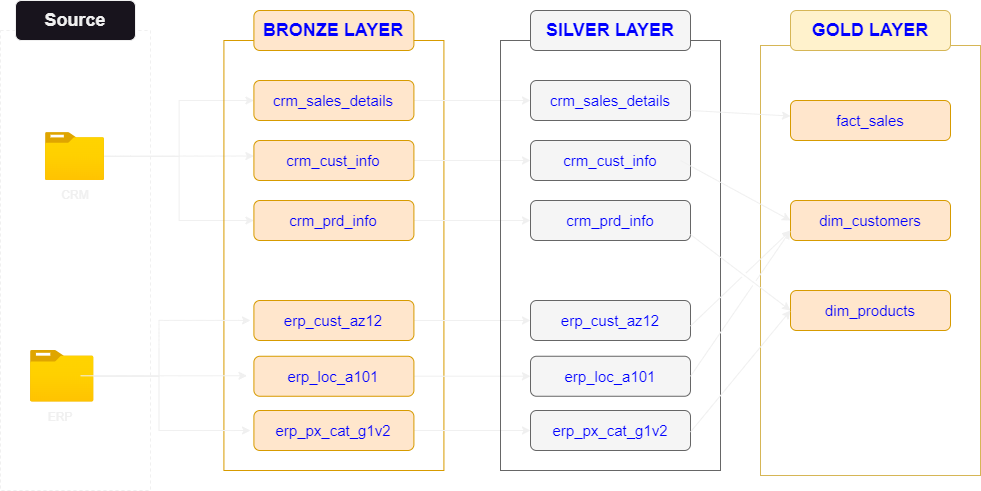

The diagram above was exported from draw.io. Its source (the exported page's mxGraphModel, read from the mxfile embedded in the PNG):
<mxGraphModel dx="1332" dy="558" grid="1" gridSize="10" guides="1" tooltips="1" connect="1" arrows="1" fold="1" page="1" pageScale="1" pageWidth="1169" pageHeight="827" math="0" shadow="0">
  <root>
    <mxCell id="0" />
    <mxCell id="1" parent="0" />
    <mxCell id="Giix5Szjgbii0EV0NEsa-1" value="" style="rounded=0;whiteSpace=wrap;html=1;fillColor=none;dashed=1;" vertex="1" parent="1">
      <mxGeometry x="70" y="40" width="150" height="460" as="geometry" />
    </mxCell>
    <mxCell id="Giix5Szjgbii0EV0NEsa-2" value="&lt;font style=&quot;font-size: 18px;&quot;&gt;&lt;b&gt;Source&lt;/b&gt;&lt;/font&gt;" style="rounded=1;whiteSpace=wrap;html=1;" vertex="1" parent="1">
      <mxGeometry x="85" y="10" width="120" height="40" as="geometry" />
    </mxCell>
    <mxCell id="Giix5Szjgbii0EV0NEsa-49" style="edgeStyle=orthogonalEdgeStyle;rounded=0;orthogonalLoop=1;jettySize=auto;html=1;entryX=0;entryY=0.5;entryDx=0;entryDy=0;" edge="1" parent="1" source="Giix5Szjgbii0EV0NEsa-3" target="Giix5Szjgbii0EV0NEsa-7">
      <mxGeometry relative="1" as="geometry" />
    </mxCell>
    <mxCell id="Giix5Szjgbii0EV0NEsa-50" style="edgeStyle=orthogonalEdgeStyle;rounded=0;orthogonalLoop=1;jettySize=auto;html=1;entryX=0;entryY=0.5;entryDx=0;entryDy=0;" edge="1" parent="1" source="Giix5Szjgbii0EV0NEsa-3" target="Giix5Szjgbii0EV0NEsa-8">
      <mxGeometry relative="1" as="geometry" />
    </mxCell>
    <mxCell id="Giix5Szjgbii0EV0NEsa-52" style="edgeStyle=orthogonalEdgeStyle;rounded=0;orthogonalLoop=1;jettySize=auto;html=1;entryX=0;entryY=0.5;entryDx=0;entryDy=0;" edge="1" parent="1">
      <mxGeometry relative="1" as="geometry">
        <mxPoint x="174" y="165.56" as="sourcePoint" />
        <mxPoint x="323.40999999999985" y="165.56" as="targetPoint" />
        <Array as="points">
          <mxPoint x="200" y="165.56" />
          <mxPoint x="200" y="165.56" />
        </Array>
      </mxGeometry>
    </mxCell>
    <mxCell id="Giix5Szjgbii0EV0NEsa-3" value="" style="image;aspect=fixed;html=1;points=[];align=center;fontSize=12;image=img/lib/azure2/general/Folder_Blank.svg;" vertex="1" parent="1">
      <mxGeometry x="115" y="142.12" width="59" height="47.88" as="geometry" />
    </mxCell>
    <mxCell id="Giix5Szjgbii0EV0NEsa-4" value="" style="image;aspect=fixed;html=1;points=[];align=center;fontSize=12;image=img/lib/azure2/general/Folder_Blank.svg;" vertex="1" parent="1">
      <mxGeometry x="100" y="360" width="63.5" height="51.53" as="geometry" />
    </mxCell>
    <mxCell id="Giix5Szjgbii0EV0NEsa-5" value="" style="rounded=0;whiteSpace=wrap;html=1;fillColor=none;strokeColor=#d79b00;" vertex="1" parent="1">
      <mxGeometry x="293.40999999999997" y="50" width="220" height="430" as="geometry" />
    </mxCell>
    <mxCell id="Giix5Szjgbii0EV0NEsa-6" value="&lt;font style=&quot;font-size: 18px;&quot;&gt;&lt;b&gt;BRONZE LAYER&lt;/b&gt;&lt;/font&gt;" style="rounded=1;whiteSpace=wrap;html=1;fillColor=#ffe6cc;strokeColor=#d79b00;fontColor=#0000FF;" vertex="1" parent="1">
      <mxGeometry x="323.40999999999997" y="20" width="160" height="40" as="geometry" />
    </mxCell>
    <mxCell id="Giix5Szjgbii0EV0NEsa-69" style="edgeStyle=orthogonalEdgeStyle;rounded=0;orthogonalLoop=1;jettySize=auto;html=1;entryX=0;entryY=0.5;entryDx=0;entryDy=0;" edge="1" parent="1" source="Giix5Szjgbii0EV0NEsa-7" target="Giix5Szjgbii0EV0NEsa-63">
      <mxGeometry relative="1" as="geometry" />
    </mxCell>
    <mxCell id="Giix5Szjgbii0EV0NEsa-7" value="&lt;font style=&quot;font-size: 15px;&quot;&gt;crm_sales_details&lt;/font&gt;" style="rounded=1;whiteSpace=wrap;html=1;fillColor=#ffe6cc;strokeColor=#d79b00;fontColor=#0000FF;" vertex="1" parent="1">
      <mxGeometry x="323.40999999999997" y="90" width="160" height="40" as="geometry" />
    </mxCell>
    <mxCell id="Giix5Szjgbii0EV0NEsa-71" style="edgeStyle=orthogonalEdgeStyle;rounded=0;orthogonalLoop=1;jettySize=auto;html=1;entryX=0;entryY=0.5;entryDx=0;entryDy=0;" edge="1" parent="1" source="Giix5Szjgbii0EV0NEsa-8" target="Giix5Szjgbii0EV0NEsa-64">
      <mxGeometry relative="1" as="geometry" />
    </mxCell>
    <mxCell id="Giix5Szjgbii0EV0NEsa-8" value="&lt;font style=&quot;font-size: 15px;&quot;&gt;crm_prd_info&lt;/font&gt;" style="rounded=1;whiteSpace=wrap;html=1;fillColor=#ffe6cc;strokeColor=#d79b00;fontColor=#0000FF;" vertex="1" parent="1">
      <mxGeometry x="323.40999999999997" y="210" width="160" height="40" as="geometry" />
    </mxCell>
    <mxCell id="Giix5Szjgbii0EV0NEsa-70" style="edgeStyle=orthogonalEdgeStyle;rounded=0;orthogonalLoop=1;jettySize=auto;html=1;" edge="1" parent="1" source="Giix5Szjgbii0EV0NEsa-9" target="Giix5Szjgbii0EV0NEsa-65">
      <mxGeometry relative="1" as="geometry" />
    </mxCell>
    <mxCell id="Giix5Szjgbii0EV0NEsa-9" value="&lt;font style=&quot;font-size: 15px;&quot;&gt;crm_cust_info&lt;/font&gt;" style="rounded=1;whiteSpace=wrap;html=1;fillColor=#ffe6cc;strokeColor=#d79b00;fontColor=#0000FF;" vertex="1" parent="1">
      <mxGeometry x="323.40999999999997" y="150" width="160" height="40" as="geometry" />
    </mxCell>
    <mxCell id="Giix5Szjgbii0EV0NEsa-72" style="edgeStyle=orthogonalEdgeStyle;rounded=0;orthogonalLoop=1;jettySize=auto;html=1;" edge="1" parent="1" source="Giix5Szjgbii0EV0NEsa-11" target="Giix5Szjgbii0EV0NEsa-66">
      <mxGeometry relative="1" as="geometry" />
    </mxCell>
    <mxCell id="Giix5Szjgbii0EV0NEsa-11" value="&lt;font style=&quot;font-size: 15px;&quot;&gt;erp_cust_az12&lt;/font&gt;" style="rounded=1;whiteSpace=wrap;html=1;fillColor=#ffe6cc;strokeColor=#d79b00;fontColor=#0000FF;" vertex="1" parent="1">
      <mxGeometry x="323.40999999999997" y="310" width="160" height="40" as="geometry" />
    </mxCell>
    <mxCell id="Giix5Szjgbii0EV0NEsa-73" style="edgeStyle=orthogonalEdgeStyle;rounded=0;orthogonalLoop=1;jettySize=auto;html=1;" edge="1" parent="1" source="Giix5Szjgbii0EV0NEsa-12" target="Giix5Szjgbii0EV0NEsa-67">
      <mxGeometry relative="1" as="geometry" />
    </mxCell>
    <mxCell id="Giix5Szjgbii0EV0NEsa-12" value="&lt;font style=&quot;font-size: 15px;&quot;&gt;erp_loc_a101&lt;/font&gt;" style="rounded=1;whiteSpace=wrap;html=1;fillColor=#ffe6cc;strokeColor=#d79b00;fontColor=#0000FF;" vertex="1" parent="1">
      <mxGeometry x="323.40999999999997" y="365.76" width="160" height="40" as="geometry" />
    </mxCell>
    <mxCell id="Giix5Szjgbii0EV0NEsa-74" style="edgeStyle=orthogonalEdgeStyle;rounded=0;orthogonalLoop=1;jettySize=auto;html=1;" edge="1" parent="1" source="Giix5Szjgbii0EV0NEsa-13" target="Giix5Szjgbii0EV0NEsa-68">
      <mxGeometry relative="1" as="geometry" />
    </mxCell>
    <mxCell id="Giix5Szjgbii0EV0NEsa-13" value="&lt;font style=&quot;font-size: 15px;&quot;&gt;erp_px_cat_g1v2&lt;/font&gt;" style="rounded=1;whiteSpace=wrap;html=1;fillColor=#ffe6cc;strokeColor=#d79b00;fontColor=#0000FF;" vertex="1" parent="1">
      <mxGeometry x="323.40999999999997" y="420" width="160" height="40" as="geometry" />
    </mxCell>
    <mxCell id="Giix5Szjgbii0EV0NEsa-53" value="ERP" style="text;html=1;align=center;verticalAlign=middle;whiteSpace=wrap;rounded=0;" vertex="1" parent="1">
      <mxGeometry x="100" y="411.53" width="60" height="30" as="geometry" />
    </mxCell>
    <mxCell id="Giix5Szjgbii0EV0NEsa-54" value="CRM" style="text;html=1;align=center;verticalAlign=middle;whiteSpace=wrap;rounded=0;" vertex="1" parent="1">
      <mxGeometry x="115" y="190" width="60" height="30" as="geometry" />
    </mxCell>
    <mxCell id="Giix5Szjgbii0EV0NEsa-58" style="edgeStyle=orthogonalEdgeStyle;rounded=0;orthogonalLoop=1;jettySize=auto;html=1;entryX=0.041;entryY=0.644;entryDx=0;entryDy=0;entryPerimeter=0;" edge="1" parent="1">
      <mxGeometry relative="1" as="geometry">
        <mxPoint x="150" y="385.29999999999995" as="sourcePoint" />
        <mxPoint x="316.4699999999998" y="385.26" as="targetPoint" />
      </mxGeometry>
    </mxCell>
    <mxCell id="Giix5Szjgbii0EV0NEsa-59" style="edgeStyle=orthogonalEdgeStyle;rounded=0;orthogonalLoop=1;jettySize=auto;html=1;entryX=0.121;entryY=0.651;entryDx=0;entryDy=0;entryPerimeter=0;" edge="1" parent="1" source="Giix5Szjgbii0EV0NEsa-4" target="Giix5Szjgbii0EV0NEsa-5">
      <mxGeometry relative="1" as="geometry" />
    </mxCell>
    <mxCell id="Giix5Szjgbii0EV0NEsa-60" style="edgeStyle=orthogonalEdgeStyle;rounded=0;orthogonalLoop=1;jettySize=auto;html=1;entryX=0.121;entryY=0.907;entryDx=0;entryDy=0;entryPerimeter=0;" edge="1" parent="1" source="Giix5Szjgbii0EV0NEsa-4" target="Giix5Szjgbii0EV0NEsa-5">
      <mxGeometry relative="1" as="geometry" />
    </mxCell>
    <mxCell id="Giix5Szjgbii0EV0NEsa-61" value="" style="rounded=0;whiteSpace=wrap;html=1;fillColor=none;strokeColor=#666666;fontColor=#333333;" vertex="1" parent="1">
      <mxGeometry x="570" y="50" width="220" height="430" as="geometry" />
    </mxCell>
    <mxCell id="Giix5Szjgbii0EV0NEsa-62" value="&lt;font style=&quot;font-size: 18px;&quot;&gt;&lt;b&gt;SILVER LAYER&lt;/b&gt;&lt;/font&gt;" style="rounded=1;whiteSpace=wrap;html=1;fillColor=#f5f5f5;strokeColor=#666666;fontColor=#0000FF;" vertex="1" parent="1">
      <mxGeometry x="600" y="20" width="160" height="40" as="geometry" />
    </mxCell>
    <mxCell id="Giix5Szjgbii0EV0NEsa-63" value="&lt;font style=&quot;font-size: 15px;&quot;&gt;crm_sales_details&lt;/font&gt;" style="rounded=1;whiteSpace=wrap;html=1;fillColor=#f5f5f5;strokeColor=#666666;fontColor=#0000FF;" vertex="1" parent="1">
      <mxGeometry x="600" y="90" width="160" height="40" as="geometry" />
    </mxCell>
    <mxCell id="Giix5Szjgbii0EV0NEsa-64" value="&lt;font style=&quot;font-size: 15px;&quot;&gt;crm_prd_info&lt;/font&gt;" style="rounded=1;whiteSpace=wrap;html=1;fillColor=#f5f5f5;strokeColor=#666666;fontColor=#0000FF;" vertex="1" parent="1">
      <mxGeometry x="600" y="210" width="160" height="40" as="geometry" />
    </mxCell>
    <mxCell id="Giix5Szjgbii0EV0NEsa-65" value="&lt;font style=&quot;font-size: 15px;&quot;&gt;crm_cust_info&lt;/font&gt;" style="rounded=1;whiteSpace=wrap;html=1;fillColor=#f5f5f5;strokeColor=#666666;fontColor=#0000FF;" vertex="1" parent="1">
      <mxGeometry x="600" y="150" width="160" height="40" as="geometry" />
    </mxCell>
    <mxCell id="Giix5Szjgbii0EV0NEsa-66" value="&lt;font style=&quot;font-size: 15px;&quot;&gt;erp_cust_az12&lt;/font&gt;" style="rounded=1;whiteSpace=wrap;html=1;fillColor=#f5f5f5;strokeColor=#666666;fontColor=#0000FF;" vertex="1" parent="1">
      <mxGeometry x="600" y="310" width="160" height="40" as="geometry" />
    </mxCell>
    <mxCell id="Giix5Szjgbii0EV0NEsa-67" value="&lt;font style=&quot;font-size: 15px;&quot;&gt;erp_loc_a101&lt;/font&gt;" style="rounded=1;whiteSpace=wrap;html=1;fillColor=#f5f5f5;strokeColor=#666666;fontColor=#0000FF;" vertex="1" parent="1">
      <mxGeometry x="600" y="365.76" width="160" height="40" as="geometry" />
    </mxCell>
    <mxCell id="Giix5Szjgbii0EV0NEsa-68" value="&lt;font style=&quot;font-size: 15px;&quot;&gt;erp_px_cat_g1v2&lt;/font&gt;" style="rounded=1;whiteSpace=wrap;html=1;fillColor=#f5f5f5;strokeColor=#666666;fontColor=#0000FF;" vertex="1" parent="1">
      <mxGeometry x="600" y="420" width="160" height="40" as="geometry" />
    </mxCell>
    <mxCell id="Giix5Szjgbii0EV0NEsa-75" value="" style="rounded=0;whiteSpace=wrap;html=1;fillColor=none;strokeColor=#d6b656;" vertex="1" parent="1">
      <mxGeometry x="830" y="55" width="220" height="430" as="geometry" />
    </mxCell>
    <mxCell id="Giix5Szjgbii0EV0NEsa-76" value="&lt;font color=&quot;#0000ff&quot; style=&quot;font-size: 18px;&quot;&gt;&lt;b&gt;GOLD LAYER&lt;/b&gt;&lt;/font&gt;" style="rounded=1;whiteSpace=wrap;html=1;fillColor=#fff2cc;strokeColor=#d6b656;" vertex="1" parent="1">
      <mxGeometry x="860" y="20" width="160" height="40" as="geometry" />
    </mxCell>
    <mxCell id="Giix5Szjgbii0EV0NEsa-77" value="&lt;font color=&quot;#0000ff&quot;&gt;&lt;span style=&quot;font-size: 15px;&quot;&gt;fact_sales&lt;/span&gt;&lt;/font&gt;" style="rounded=1;whiteSpace=wrap;html=1;fillColor=#ffe6cc;strokeColor=#d79b00;" vertex="1" parent="1">
      <mxGeometry x="860" y="110" width="160" height="40" as="geometry" />
    </mxCell>
    <mxCell id="Giix5Szjgbii0EV0NEsa-78" value="&lt;font color=&quot;#0000ff&quot; style=&quot;font-size: 15px;&quot;&gt;dim_products&lt;/font&gt;" style="rounded=1;whiteSpace=wrap;html=1;fillColor=#ffe6cc;strokeColor=#d79b00;" vertex="1" parent="1">
      <mxGeometry x="860" y="300" width="160" height="40" as="geometry" />
    </mxCell>
    <mxCell id="Giix5Szjgbii0EV0NEsa-79" value="&lt;font color=&quot;#0000ff&quot; style=&quot;font-size: 15px;&quot;&gt;dim_customers&lt;/font&gt;" style="rounded=1;whiteSpace=wrap;html=1;fillColor=#ffe6cc;strokeColor=#d79b00;" vertex="1" parent="1">
      <mxGeometry x="860" y="210" width="160" height="40" as="geometry" />
    </mxCell>
    <mxCell id="Giix5Szjgbii0EV0NEsa-83" value="" style="endArrow=classic;html=1;rounded=0;exitX=1;exitY=0.75;exitDx=0;exitDy=0;" edge="1" parent="1" source="Giix5Szjgbii0EV0NEsa-63" target="Giix5Szjgbii0EV0NEsa-77">
      <mxGeometry width="50" height="50" relative="1" as="geometry">
        <mxPoint x="760" y="140" as="sourcePoint" />
        <mxPoint x="810" y="90" as="targetPoint" />
      </mxGeometry>
    </mxCell>
    <mxCell id="Giix5Szjgbii0EV0NEsa-84" value="" style="endArrow=classic;html=1;rounded=0;exitX=1;exitY=0.75;exitDx=0;exitDy=0;" edge="1" parent="1">
      <mxGeometry width="50" height="50" relative="1" as="geometry">
        <mxPoint x="750" y="170" as="sourcePoint" />
        <mxPoint x="860" y="230" as="targetPoint" />
      </mxGeometry>
    </mxCell>
    <mxCell id="Giix5Szjgbii0EV0NEsa-85" value="" style="endArrow=classic;html=1;rounded=0;exitX=1;exitY=0.75;exitDx=0;exitDy=0;entryX=0;entryY=0.5;entryDx=0;entryDy=0;jumpStyle=gap;" edge="1" parent="1" target="Giix5Szjgbii0EV0NEsa-78">
      <mxGeometry width="50" height="50" relative="1" as="geometry">
        <mxPoint x="760" y="244" as="sourcePoint" />
        <mxPoint x="870" y="300" as="targetPoint" />
      </mxGeometry>
    </mxCell>
    <mxCell id="Giix5Szjgbii0EV0NEsa-86" value="" style="endArrow=classic;html=1;rounded=0;exitX=1;exitY=0.75;exitDx=0;exitDy=0;entryX=0;entryY=0.75;entryDx=0;entryDy=0;jumpStyle=gap;" edge="1" parent="1" target="Giix5Szjgbii0EV0NEsa-79">
      <mxGeometry width="50" height="50" relative="1" as="geometry">
        <mxPoint x="760" y="335.53" as="sourcePoint" />
        <mxPoint x="860" y="411.53" as="targetPoint" />
      </mxGeometry>
    </mxCell>
    <mxCell id="Giix5Szjgbii0EV0NEsa-87" value="" style="endArrow=classic;html=1;rounded=0;exitX=1;exitY=0.5;exitDx=0;exitDy=0;jumpStyle=gap;" edge="1" parent="1" source="Giix5Szjgbii0EV0NEsa-67">
      <mxGeometry width="50" height="50" relative="1" as="geometry">
        <mxPoint x="770" y="345.53" as="sourcePoint" />
        <mxPoint x="860" y="240" as="targetPoint" />
      </mxGeometry>
    </mxCell>
    <mxCell id="Giix5Szjgbii0EV0NEsa-88" value="" style="endArrow=classic;html=1;rounded=0;exitX=1;exitY=0.5;exitDx=0;exitDy=0;entryX=0;entryY=0.5;entryDx=0;entryDy=0;jumpStyle=gap;" edge="1" parent="1" target="Giix5Szjgbii0EV0NEsa-78">
      <mxGeometry width="50" height="50" relative="1" as="geometry">
        <mxPoint x="760" y="441.53" as="sourcePoint" />
        <mxPoint x="860" y="295.53" as="targetPoint" />
      </mxGeometry>
    </mxCell>
  </root>
</mxGraphModel>